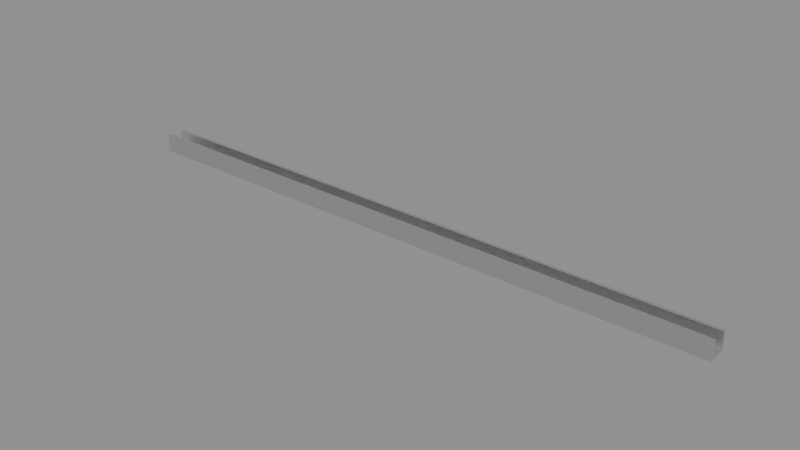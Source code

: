 # Source: glass-profile.blend  (saved by Blender 5.1.30; exported with 4.5.12 LTS)
import bpy
from mathutils import Matrix  # noqa: F401  (used for matrix-valued properties, if any)

bpy.ops.wm.read_factory_settings(use_empty=True)
scene = bpy.context.scene
scene.name = 'Scene'

# ---- materials (node trees are filled in below, after node groups)
mat_slot_metal = bpy.data.materials.new('slot:metal')

# ---- material node trees
mat_slot_metal.use_nodes = True; mat_slot_metal.node_tree.nodes.clear()
_N = mat_slot_metal.node_tree.nodes; _L = mat_slot_metal.node_tree.links
n0 = _N.new('ShaderNodeBsdfPrincipled'); n0.name = 'Principled BSDF'; n0.location = (-200, 100)
n0.inputs[0].default_value = (0.78, 0.78, 0.77, 1.0)
n0.inputs[1].default_value = 1.0
n0.inputs[2].default_value = 0.32
n1 = _N.new('ShaderNodeOutputMaterial'); n1.name = 'Material Output'; n1.location = (200, 100)
_L.new(n0.outputs[0], n1.inputs[0])
n1.is_active_output = True

# ---- meshes
me_channel = bpy.data.meshes.new('channel')
me_channel.from_pydata([(0.0, -0.016, 0.0), (0.0, 0.016, 0.0), (0.0, 0.016, 0.03), (0.0, 0.011, 0.03), (0.0, 0.011, 0.004), (0.0, -0.011, 0.004), (0.0, -0.011, 0.03), (0.0, -0.016, 0.03), (1.0, -0.016, 0.0), (1.0, 0.016, 0.0), (1.0, 0.016, 0.03), (1.0, 0.011, 0.03), (1.0, 0.011, 0.004), (1.0, -0.011, 0.004), (1.0, -0.011, 0.03), (1.0, -0.016, 0.03)], [], [(7, 6, 5, 4, 3, 2, 1, 0), (8, 9, 10, 11, 12, 13, 14, 15), (0, 1, 9, 8), (1, 2, 10, 9), (2, 3, 11, 10), (3, 4, 12, 11), (4, 5, 13, 12), (5, 6, 14, 13), (6, 7, 15, 14), (7, 0, 8, 15)])
_uv = me_channel.uv_layers.new(name='Float2')
_uv.uv.foreach_set('vector', [-0.016, 0.03, -0.011, 0.03, -0.011, 0.004, 0.011, 0.004, 0.011, 0.03, 0.016, 0.03, 0.016, 0.0, -0.016, 0.0, -0.016, 0.0, 0.016, 0.0, 0.016, 0.03, 0.011, 0.03, 0.011, 0.004, -0.011, 0.004, -0.011, 0.03, -0.016, 0.03, 0.0, -0.016, 0.0, 0.016, 1.0, 0.016, 1.0, -0.016, 0.0, 0.0, 0.0, 0.03, 1.0, 0.03, 1.0, 0.0, 0.0, 0.016, 0.0, 0.011, 1.0, 0.011, 1.0, 0.016, 0.0, 0.03, 0.0, 0.004, 1.0, 0.004, 1.0, 0.03, 0.0, 0.011, 0.0, -0.011, 1.0, -0.011, 1.0, 0.011, 0.0, 0.004, 0.0, 0.03, 1.0, 0.03, 1.0, 0.004, 0.0, -0.011, 0.0, -0.016, 1.0, -0.016, 1.0, -0.011, 0.0, 0.03, 0.0, 0.0, 1.0, 0.0, 1.0, 0.03])
me_channel.materials.append(mat_slot_metal)
me_channel.update()

# ---- objects
ob_glass_profile = bpy.data.objects.new('glass-profile', None)
ob_channel = bpy.data.objects.new('channel', me_channel)

# ---- transforms, parenting, visibility, modifiers, constraints
ob_glass_profile.location = (0.0, 0.0, 0.0)
ob_channel.parent = ob_glass_profile
ob_channel.location = (0.0, 0.0, 0.0)

# ---- collection membership
scene.collection.objects.link(ob_glass_profile)
scene.collection.objects.link(ob_channel)

# ---- scene / render settings (as saved in the file)
scene.frame_start = 1; scene.frame_end = 250; scene.frame_set(1)
scene.render.engine = 'BLENDER_EEVEE_NEXT'
scene.render.bake_bias = 0.0
scene.render.bake_samples = 0
scene.cycles.sampling_pattern = 'TABULATED_SOBOL'
scene.eevee.use_volume_custom_range = False
bpy.context.view_layer.update()

# ---- added for rendering (the .blend has no active camera and no usable light): camera, sun + grey world if the file has none
cam_auto = bpy.data.cameras.new('AutoCamera')
cam_auto.lens = 50.0
cam_auto.sensor_width = 36.0
cam_auto.clip_end = 1000.0
ob_auto_camera = bpy.data.objects.new('AutoCamera', cam_auto)
scene.collection.objects.link(ob_auto_camera)
ob_auto_camera.location = (1.42611, -1.11134, 0.755891)
ob_auto_camera.rotation_euler = (1.09748, -7.21219e-08, 0.694738)
scene.camera = ob_auto_camera
light_auto_sun = bpy.data.lights.new('AutoSun', 'SUN')
light_auto_sun.energy = 3.0
light_auto_sun.angle = 0.0523599
ob_auto_sun = bpy.data.objects.new('AutoSun', light_auto_sun)
scene.collection.objects.link(ob_auto_sun)
ob_auto_sun.rotation_euler = (0.872665, 0.174533, 0.523599)
if scene.world is None:
    world_auto = bpy.data.worlds.new('AutoWorld')
    world_auto.color = (0.3, 0.3, 0.3)
    scene.world = world_auto
bpy.context.view_layer.update()
